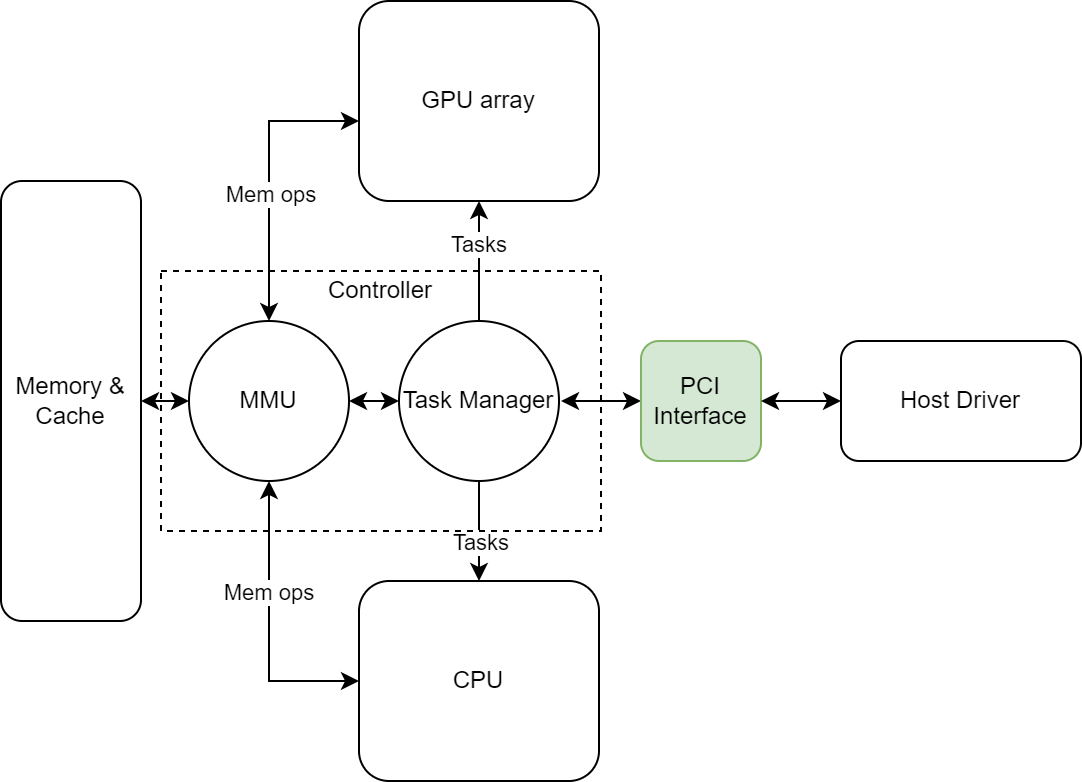

The diagram above was exported from draw.io. Its source (the exported page's mxGraphModel, read from the mxfile embedded in the PNG):
<mxGraphModel dx="1182" dy="835" grid="1" gridSize="10" guides="1" tooltips="1" connect="1" arrows="1" fold="1" page="1" pageScale="1" pageWidth="827" pageHeight="1169" math="0" shadow="0">
  <root>
    <mxCell id="0" />
    <mxCell id="1" parent="0" />
    <mxCell id="kLyw-4zQMVHAZBVrrJGV-1" value="GPU array" style="rounded=1;whiteSpace=wrap;html=1;" parent="1" vertex="1">
      <mxGeometry x="289" y="320" width="120" height="100" as="geometry" />
    </mxCell>
    <mxCell id="kLyw-4zQMVHAZBVrrJGV-3" value="Memory &amp;amp;&lt;br&gt;Cache" style="rounded=1;whiteSpace=wrap;html=1;" parent="1" vertex="1">
      <mxGeometry x="110" y="410" width="70" height="220" as="geometry" />
    </mxCell>
    <mxCell id="kLyw-4zQMVHAZBVrrJGV-6" style="edgeStyle=none;rounded=0;orthogonalLoop=1;jettySize=auto;html=1;exitX=0.5;exitY=1;exitDx=0;exitDy=0;entryX=0.5;entryY=0;entryDx=0;entryDy=0;" parent="1" source="kLyw-4zQMVHAZBVrrJGV-4" target="kLyw-4zQMVHAZBVrrJGV-5" edge="1">
      <mxGeometry relative="1" as="geometry" />
    </mxCell>
    <mxCell id="kLyw-4zQMVHAZBVrrJGV-21" value="Tasks" style="edgeLabel;html=1;align=center;verticalAlign=middle;resizable=0;points=[];" parent="kLyw-4zQMVHAZBVrrJGV-6" vertex="1" connectable="0">
      <mxGeometry x="0.2171" relative="1" as="geometry">
        <mxPoint as="offset" />
      </mxGeometry>
    </mxCell>
    <mxCell id="kLyw-4zQMVHAZBVrrJGV-7" style="edgeStyle=none;rounded=0;orthogonalLoop=1;jettySize=auto;html=1;exitX=0.5;exitY=0;exitDx=0;exitDy=0;entryX=0.5;entryY=1;entryDx=0;entryDy=0;" parent="1" source="kLyw-4zQMVHAZBVrrJGV-4" target="kLyw-4zQMVHAZBVrrJGV-1" edge="1">
      <mxGeometry relative="1" as="geometry" />
    </mxCell>
    <mxCell id="kLyw-4zQMVHAZBVrrJGV-20" value="Tasks" style="edgeLabel;html=1;align=center;verticalAlign=middle;resizable=0;points=[];" parent="kLyw-4zQMVHAZBVrrJGV-7" vertex="1" connectable="0">
      <mxGeometry x="0.2905" y="1" relative="1" as="geometry">
        <mxPoint as="offset" />
      </mxGeometry>
    </mxCell>
    <mxCell id="kLyw-4zQMVHAZBVrrJGV-9" style="edgeStyle=none;rounded=0;orthogonalLoop=1;jettySize=auto;html=1;exitX=0;exitY=0.5;exitDx=0;exitDy=0;entryX=1;entryY=0.5;entryDx=0;entryDy=0;startArrow=classic;startFill=1;" parent="1" source="kLyw-4zQMVHAZBVrrJGV-4" target="kLyw-4zQMVHAZBVrrJGV-8" edge="1">
      <mxGeometry relative="1" as="geometry" />
    </mxCell>
    <mxCell id="kLyw-4zQMVHAZBVrrJGV-4" value="Task Manager" style="ellipse;whiteSpace=wrap;html=1;aspect=fixed;" parent="1" vertex="1">
      <mxGeometry x="309" y="480" width="80" height="80" as="geometry" />
    </mxCell>
    <mxCell id="kLyw-4zQMVHAZBVrrJGV-5" value="CPU" style="rounded=1;whiteSpace=wrap;html=1;" parent="1" vertex="1">
      <mxGeometry x="289" y="610" width="120" height="100" as="geometry" />
    </mxCell>
    <mxCell id="kLyw-4zQMVHAZBVrrJGV-10" style="edgeStyle=none;rounded=0;orthogonalLoop=1;jettySize=auto;html=1;exitX=0;exitY=0.5;exitDx=0;exitDy=0;entryX=1;entryY=0.5;entryDx=0;entryDy=0;startArrow=classic;startFill=1;" parent="1" source="kLyw-4zQMVHAZBVrrJGV-8" target="kLyw-4zQMVHAZBVrrJGV-3" edge="1">
      <mxGeometry relative="1" as="geometry" />
    </mxCell>
    <mxCell id="kLyw-4zQMVHAZBVrrJGV-11" style="edgeStyle=orthogonalEdgeStyle;rounded=0;orthogonalLoop=1;jettySize=auto;html=1;exitX=0.5;exitY=0;exitDx=0;exitDy=0;entryX=0;entryY=0.6;entryDx=0;entryDy=0;entryPerimeter=0;startArrow=classic;startFill=1;" parent="1" source="kLyw-4zQMVHAZBVrrJGV-8" target="kLyw-4zQMVHAZBVrrJGV-1" edge="1">
      <mxGeometry relative="1" as="geometry" />
    </mxCell>
    <mxCell id="kLyw-4zQMVHAZBVrrJGV-18" value="Mem ops" style="edgeLabel;html=1;align=center;verticalAlign=middle;resizable=0;points=[];" parent="kLyw-4zQMVHAZBVrrJGV-11" vertex="1" connectable="0">
      <mxGeometry x="-0.1143" relative="1" as="geometry">
        <mxPoint as="offset" />
      </mxGeometry>
    </mxCell>
    <mxCell id="kLyw-4zQMVHAZBVrrJGV-12" style="edgeStyle=orthogonalEdgeStyle;rounded=0;orthogonalLoop=1;jettySize=auto;html=1;exitX=0.5;exitY=1;exitDx=0;exitDy=0;entryX=0;entryY=0.5;entryDx=0;entryDy=0;startArrow=classic;startFill=1;" parent="1" source="kLyw-4zQMVHAZBVrrJGV-8" target="kLyw-4zQMVHAZBVrrJGV-5" edge="1">
      <mxGeometry relative="1" as="geometry" />
    </mxCell>
    <mxCell id="kLyw-4zQMVHAZBVrrJGV-19" value="Mem ops" style="edgeLabel;html=1;align=center;verticalAlign=middle;resizable=0;points=[];" parent="kLyw-4zQMVHAZBVrrJGV-12" vertex="1" connectable="0">
      <mxGeometry x="-0.2431" y="-1" relative="1" as="geometry">
        <mxPoint as="offset" />
      </mxGeometry>
    </mxCell>
    <mxCell id="kLyw-4zQMVHAZBVrrJGV-8" value="MMU" style="ellipse;whiteSpace=wrap;html=1;aspect=fixed;" parent="1" vertex="1">
      <mxGeometry x="204" y="480" width="80" height="80" as="geometry" />
    </mxCell>
    <mxCell id="kLyw-4zQMVHAZBVrrJGV-13" value="" style="rounded=0;whiteSpace=wrap;html=1;fillColor=none;dashed=1;" parent="1" vertex="1">
      <mxGeometry x="190" y="455" width="220" height="130" as="geometry" />
    </mxCell>
    <mxCell id="kLyw-4zQMVHAZBVrrJGV-14" value="Controller" style="text;html=1;strokeColor=none;fillColor=none;align=center;verticalAlign=middle;whiteSpace=wrap;rounded=0;dashed=1;" parent="1" vertex="1">
      <mxGeometry x="270" y="450" width="60" height="30" as="geometry" />
    </mxCell>
    <mxCell id="kLyw-4zQMVHAZBVrrJGV-17" style="edgeStyle=orthogonalEdgeStyle;rounded=0;orthogonalLoop=1;jettySize=auto;html=1;exitX=0;exitY=0.5;exitDx=0;exitDy=0;startArrow=classic;startFill=1;" parent="1" source="kLyw-4zQMVHAZBVrrJGV-15" edge="1">
      <mxGeometry relative="1" as="geometry">
        <mxPoint x="390" y="520" as="targetPoint" />
      </mxGeometry>
    </mxCell>
    <mxCell id="kLyw-4zQMVHAZBVrrJGV-15" value="PCI&lt;br&gt;Interface" style="rounded=1;whiteSpace=wrap;html=1;fillColor=#d5e8d4;strokeColor=#82b366;" parent="1" vertex="1">
      <mxGeometry x="430" y="490" width="60" height="60" as="geometry" />
    </mxCell>
    <mxCell id="kLyw-4zQMVHAZBVrrJGV-23" style="edgeStyle=orthogonalEdgeStyle;rounded=0;orthogonalLoop=1;jettySize=auto;html=1;exitX=0;exitY=0.5;exitDx=0;exitDy=0;entryX=1;entryY=0.5;entryDx=0;entryDy=0;startArrow=classic;startFill=1;" parent="1" source="kLyw-4zQMVHAZBVrrJGV-22" target="kLyw-4zQMVHAZBVrrJGV-15" edge="1">
      <mxGeometry relative="1" as="geometry" />
    </mxCell>
    <mxCell id="kLyw-4zQMVHAZBVrrJGV-22" value="Host Driver" style="rounded=1;whiteSpace=wrap;html=1;fillColor=default;" parent="1" vertex="1">
      <mxGeometry x="530" y="490" width="120" height="60" as="geometry" />
    </mxCell>
  </root>
</mxGraphModel>